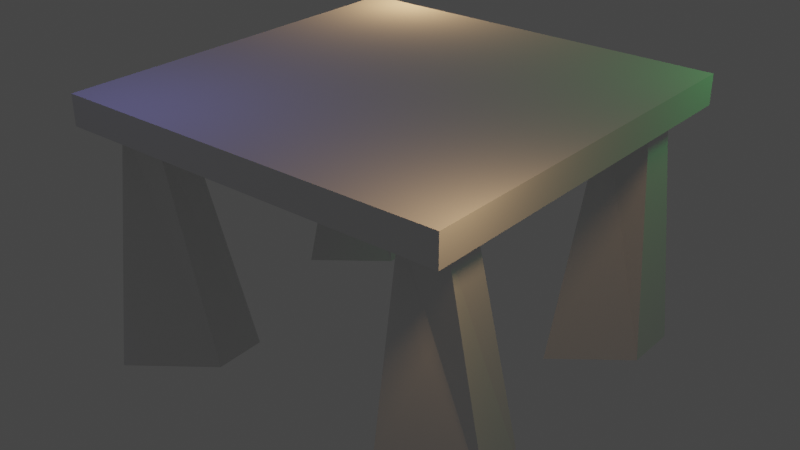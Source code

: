 # Source: 01.blend  (saved by Blender 2.92.15; exported with 4.5.12 LTS)
import bpy
from mathutils import Matrix  # noqa: F401  (used for matrix-valued properties, if any)

bpy.ops.wm.read_factory_settings(use_empty=True)
scene = bpy.context.scene
scene.name = 'Scene'

# ---- collections
col_collection = bpy.data.collections.new('Collection'); scene.collection.children.link(col_collection)

# ---- world
world_world = bpy.data.worlds.new('World'); scene.world = world_world
world_world.use_nodes = True; world_world.node_tree.nodes.clear()
_N = world_world.node_tree.nodes; _L = world_world.node_tree.links
n0 = _N.new('ShaderNodeOutputWorld'); n0.name = 'World Output'; n0.location = (300, 300)
n1 = _N.new('ShaderNodeBackground'); n1.name = 'Background'; n1.location = (10, 300)
n1.inputs[0].default_value = (0.05088, 0.05088, 0.05088, 1.0)
_L.new(n1.outputs[0], n0.inputs[0])
n0.is_active_output = True
world_world.color = (0.05088, 0.05088, 0.05088)
world_world.use_sun_shadow = False
world_world.sun_shadow_jitter_overblur = 0.0

# ---- lights
light_point = bpy.data.lights.new('Point', 'POINT')
light_point.color = (1.0, 0.5916, 0.282)
light_point.transmission_factor = 0.0
light_point.energy = 73.9
light_point.shadow_soft_size = 0.25
light_point.shadow_maximum_resolution = 0.006
light_point.use_absolute_resolution = True
light_point_001 = bpy.data.lights.new('Point.001', 'POINT')
light_point_001.color = (0.2368, 0.2327, 1.0)
light_point_001.transmission_factor = 0.0
light_point_001.energy = 52.4
light_point_001.shadow_soft_size = 0.25
light_point_001.shadow_maximum_resolution = 0.006
light_point_001.use_absolute_resolution = True
light_point_002 = bpy.data.lights.new('Point.002', 'POINT')
light_point_002.color = (0.09882, 1.0, 0.1868)
light_point_002.transmission_factor = 0.0
light_point_002.energy = 52.4
light_point_002.shadow_soft_size = 0.25
light_point_002.shadow_maximum_resolution = 0.006
light_point_002.use_absolute_resolution = True

# ---- meshes
me_cube_040 = bpy.data.meshes.new('Cube.040')
me_cube_040.from_pydata([(-3.276, -3.276, 0.2466), (-3.276, -3.276, -0.2466), (-3.276, 3.276, 0.2466), (-3.276, 3.276, -0.2466), (3.276, -3.276, 0.2466), (3.276, -3.276, -0.2466), (3.276, 3.276, 0.2466), (3.276, 3.276, -0.2466)], [], [(0, 1, 3, 2), (2, 3, 7, 6), (6, 7, 5, 4), (4, 5, 1, 0), (2, 6, 4, 0), (7, 3, 1, 5)])
_uv = me_cube_040.uv_layers.new(name='UVMap')
_uv.uv.foreach_set('vector', [0.375, 0.0, 0.625, 0.0, 0.625, 0.25, 0.375, 0.25, 0.375, 0.25, 0.625, 0.25, 0.625, 0.5, 0.375, 0.5, 0.375, 0.5, 0.625, 0.5, 0.625, 0.75, 0.375, 0.75, 0.375, 0.75, 0.625, 0.75, 0.625, 1.0, 0.375, 1.0, 0.125, 0.5, 0.375, 0.5, 0.375, 0.75, 0.125, 0.75, 0.625, 0.5, 0.875, 0.5, 0.875, 0.75, 0.625, 0.75])
me_cube_040.use_remesh_fix_poles = True
me_cube_040.use_remesh_preserve_attributes = False
me_cube_040.use_mirror_vertex_groups = False
me_cube_040.update()
me_cube_041 = bpy.data.meshes.new('Cube.041')
me_cube_041.from_pydata([(-1.681, -2.237, -1.005), (-1.0, -1.0, 1.0), (-1.681, 1.032, -1.005), (-1.0, 1.0, 1.0), (2.064, 0.7295, -0.9519), (1.0, -1.0, 1.0), (1.588, 4.277, -1.005), (1.0, 1.0, 1.0)], [], [(0, 1, 3, 2), (2, 3, 7, 6), (6, 7, 5, 4), (4, 5, 1, 0), (2, 6, 4, 0), (7, 3, 1, 5)])
_uv = me_cube_041.uv_layers.new(name='UVMap')
_uv.uv.foreach_set('vector', [0.375, 0.0, 0.625, 0.0, 0.625, 0.25, 0.375, 0.25, 0.375, 0.25, 0.625, 0.25, 0.625, 0.5, 0.375, 0.5, 0.375, 0.5, 0.625, 0.5, 0.625, 0.75, 0.375, 0.75, 0.375, 0.75, 0.625, 0.75, 0.625, 1.0, 0.375, 1.0, 0.125, 0.5, 0.375, 0.5, 0.375, 0.75, 0.125, 0.75, 0.625, 0.5, 0.875, 0.5, 0.875, 0.75, 0.625, 0.75])
me_cube_041.use_remesh_fix_poles = True
me_cube_041.use_remesh_preserve_attributes = False
me_cube_041.use_mirror_vertex_groups = False
me_cube_041.update()
me_cube_043 = bpy.data.meshes.new('Cube.043')
me_cube_043.from_pydata([(-1.681, -2.237, -1.005), (-1.0, -1.0, 1.0), (-1.681, 1.032, -1.005), (-1.0, 1.0, 1.0), (2.064, 0.7295, -0.9519), (1.0, -1.0, 1.0), (1.588, 4.277, -1.005), (1.0, 1.0, 1.0)], [], [(0, 1, 3, 2), (2, 3, 7, 6), (6, 7, 5, 4), (4, 5, 1, 0), (2, 6, 4, 0), (7, 3, 1, 5)])
_uv = me_cube_043.uv_layers.new(name='UVMap')
_uv.uv.foreach_set('vector', [0.375, 0.0, 0.625, 0.0, 0.625, 0.25, 0.375, 0.25, 0.375, 0.25, 0.625, 0.25, 0.625, 0.5, 0.375, 0.5, 0.375, 0.5, 0.625, 0.5, 0.625, 0.75, 0.375, 0.75, 0.375, 0.75, 0.625, 0.75, 0.625, 1.0, 0.375, 1.0, 0.125, 0.5, 0.375, 0.5, 0.375, 0.75, 0.125, 0.75, 0.625, 0.5, 0.875, 0.5, 0.875, 0.75, 0.625, 0.75])
me_cube_043.use_remesh_fix_poles = True
me_cube_043.use_remesh_preserve_attributes = False
me_cube_043.use_mirror_vertex_groups = False
me_cube_043.update()
me_cube_042 = bpy.data.meshes.new('Cube.042')
me_cube_042.from_pydata([(-1.681, -2.237, -1.005), (-1.0, -1.0, 1.0), (-1.681, 1.032, -1.005), (-1.0, 1.0, 1.0), (2.064, 0.7295, -0.9519), (1.0, -1.0, 1.0), (1.588, 4.277, -1.005), (1.0, 1.0, 1.0)], [], [(0, 1, 3, 2), (2, 3, 7, 6), (6, 7, 5, 4), (4, 5, 1, 0), (2, 6, 4, 0), (7, 3, 1, 5)])
_uv = me_cube_042.uv_layers.new(name='UVMap')
_uv.uv.foreach_set('vector', [0.375, 0.0, 0.625, 0.0, 0.625, 0.25, 0.375, 0.25, 0.375, 0.25, 0.625, 0.25, 0.625, 0.5, 0.375, 0.5, 0.375, 0.5, 0.625, 0.5, 0.625, 0.75, 0.375, 0.75, 0.375, 0.75, 0.625, 0.75, 0.625, 1.0, 0.375, 1.0, 0.125, 0.5, 0.375, 0.5, 0.375, 0.75, 0.125, 0.75, 0.625, 0.5, 0.875, 0.5, 0.875, 0.75, 0.625, 0.75])
me_cube_042.use_remesh_fix_poles = True
me_cube_042.use_remesh_preserve_attributes = False
me_cube_042.use_mirror_vertex_groups = False
me_cube_042.update()

# ---- objects
ob_cube = bpy.data.objects.new('Cube', me_cube_040)
ob_cube_001 = bpy.data.objects.new('Cube.001', me_cube_041)
ob_cube_002 = bpy.data.objects.new('Cube.002', me_cube_043)
ob_cube_003 = bpy.data.objects.new('Cube.003', me_cube_042)
ob_cube_004 = bpy.data.objects.new('Cube.004', me_cube_042)
ob_point = bpy.data.objects.new('Point', light_point)
ob_point_001 = bpy.data.objects.new('Point.001', light_point_001)
ob_point_002 = bpy.data.objects.new('Point.002', light_point_002)
ob_point_003 = bpy.data.objects.new('Point.003', light_point)

# ---- transforms, parenting, visibility, modifiers, constraints
ob_cube.location = (5.512e-16, 0.01633, 4.3)
ob_cube.lineart.crease_threshold = 0.0
ob_cube_001.location = (-2.495, -2.487, 2.028)
ob_cube_001.scale = (0.3598, 0.2841, 2.048)
ob_cube_001.lineart.crease_threshold = 0.0
ob_cube_002.location = (2.645, -2.468, 2.028)
ob_cube_002.scale = (0.3598, 0.2841, 2.048)
ob_cube_002.lineart.crease_threshold = 0.0
ob_cube_003.location = (2.495, 2.519, 2.028)
ob_cube_003.rotation_euler = (0.0, -0.0, -3.142)
ob_cube_003.scale = (0.3598, 0.2841, 2.048)
ob_cube_003.lineart.crease_threshold = 0.0
ob_cube_004.location = (-2.645, 2.501, 2.028)
ob_cube_004.rotation_euler = (0.0, -0.0, -3.142)
ob_cube_004.scale = (0.3598, 0.2841, 2.048)
ob_cube_004.lineart.crease_threshold = 0.0
ob_point.location = (-2.514, 3.329, 5.571)
ob_point.lineart.crease_threshold = 0.0
ob_point_001.location = (-2.209, -3.379, 7.587)
ob_point_001.lineart.crease_threshold = 0.0
ob_point_002.location = (4.916, 4.147, 6.243)
ob_point_002.lineart.crease_threshold = 0.0
ob_point_003.location = (4.153, -2.993, 5.788)
ob_point_003.lineart.crease_threshold = 0.0

# ---- collection membership
col_collection.objects.link(ob_cube)
col_collection.objects.link(ob_cube_001)
col_collection.objects.link(ob_cube_002)
col_collection.objects.link(ob_cube_003)
col_collection.objects.link(ob_cube_004)
col_collection.objects.link(ob_point)
col_collection.objects.link(ob_point_001)
col_collection.objects.link(ob_point_002)
col_collection.objects.link(ob_point_003)

# ---- scene / render settings (as saved in the file)
scene.frame_start = 1; scene.frame_end = 250; scene.frame_set(1)
scene.render.engine = 'BLENDER_EEVEE_NEXT'
scene.cycles.use_denoising = False
scene.cycles.samples = 128
scene.cycles.sampling_pattern = 'TABULATED_SOBOL'
scene.cycles.use_adaptive_sampling = False
scene.cycles.use_light_tree = False
scene.view_settings.view_transform = 'Filmic'
bpy.context.view_layer.update()

# ---- added for rendering (the .blend has no active camera): camera
cam_auto = bpy.data.cameras.new('AutoCamera')
cam_auto.lens = 50.0
cam_auto.sensor_width = 36.0
cam_auto.clip_end = 1000.0
ob_auto_camera = bpy.data.objects.new('AutoCamera', cam_auto)
scene.collection.objects.link(ob_auto_camera)
ob_auto_camera.location = (9.69488, -11.6175, 10.014)
ob_auto_camera.rotation_euler = (1.09748, -7.21219e-08, 0.694738)
scene.camera = ob_auto_camera
bpy.context.view_layer.update()
